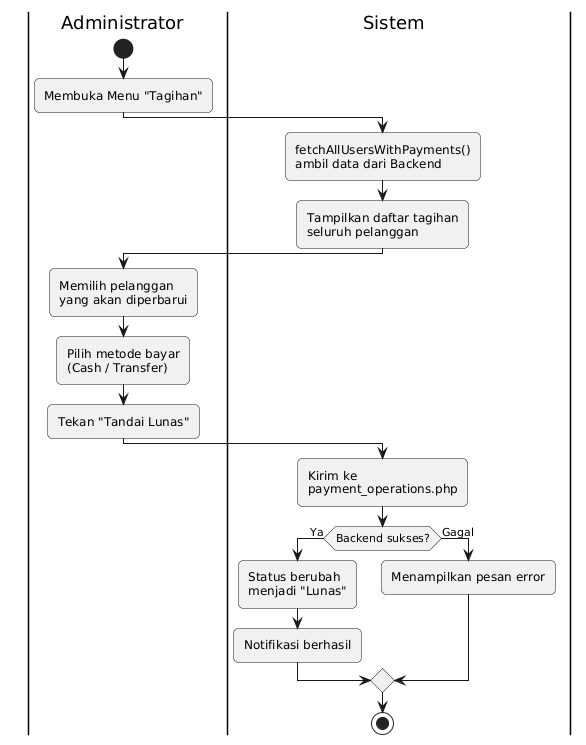

The diagram above was rendered by PlantUML. Its source (embedded in the PNG):
@startuml
skinparam swimlaneWidth 230
skinparam roundcorner 10

|Administrator|
start
:Membuka Menu "Tagihan";

|Sistem|
:fetchAllUsersWithPayments()
ambil data dari Backend;
:Tampilkan daftar tagihan
seluruh pelanggan;

|Administrator|
:Memilih pelanggan
yang akan diperbarui;
:Pilih metode bayar
(Cash / Transfer);
:Tekan "Tandai Lunas";

|Sistem|
:Kirim ke
payment_operations.php;
if (Backend sukses?) then (Ya)
  :Status berubah
  menjadi "Lunas";
  :Notifikasi berhasil;
else (Gagal)
  :Menampilkan pesan error;
endif

stop
@enduml